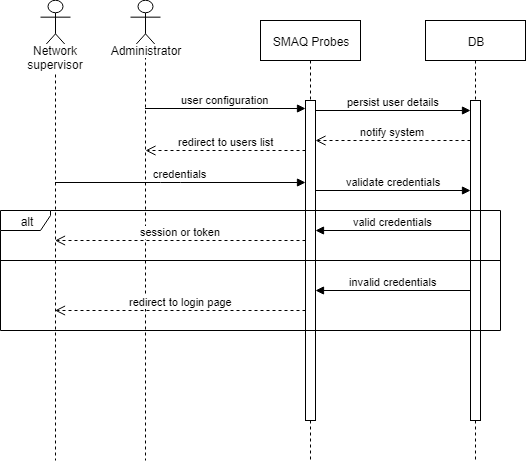

The diagram above was exported from draw.io. Its source (the exported page's mxGraphModel, read from the mxfile embedded in the PNG):
<mxGraphModel dx="840" dy="435" grid="1" gridSize="10" guides="1" tooltips="1" connect="1" arrows="1" fold="1" page="1" pageScale="1" pageWidth="827" pageHeight="1169" math="0" shadow="0">
  <root>
    <mxCell id="0" />
    <mxCell id="1" parent="0" />
    <mxCell id="aqByc05Zi8-9KhgWz1-U-2" value="SMAQ Probes" style="shape=umlLifeline;perimeter=lifelinePerimeter;whiteSpace=wrap;html=1;container=1;collapsible=0;recursiveResize=0;outlineConnect=0;" vertex="1" parent="1">
      <mxGeometry x="290" y="40" width="100" height="440" as="geometry" />
    </mxCell>
    <mxCell id="aqByc05Zi8-9KhgWz1-U-8" value="" style="html=1;points=[];perimeter=orthogonalPerimeter;" vertex="1" parent="aqByc05Zi8-9KhgWz1-U-2">
      <mxGeometry x="45" y="80" width="10" height="320" as="geometry" />
    </mxCell>
    <mxCell id="aqByc05Zi8-9KhgWz1-U-3" value="DB" style="shape=umlLifeline;perimeter=lifelinePerimeter;whiteSpace=wrap;html=1;container=1;collapsible=0;recursiveResize=0;outlineConnect=0;" vertex="1" parent="1">
      <mxGeometry x="455" y="40" width="100" height="440" as="geometry" />
    </mxCell>
    <mxCell id="aqByc05Zi8-9KhgWz1-U-9" value="" style="html=1;points=[];perimeter=orthogonalPerimeter;" vertex="1" parent="aqByc05Zi8-9KhgWz1-U-3">
      <mxGeometry x="45" y="80" width="10" height="320" as="geometry" />
    </mxCell>
    <mxCell id="aqByc05Zi8-9KhgWz1-U-5" value="Administrator" style="shape=umlLifeline;participant=umlActor;perimeter=lifelinePerimeter;whiteSpace=wrap;html=1;container=1;collapsible=0;recursiveResize=0;verticalAlign=top;spacingTop=36;labelBackgroundColor=#ffffff;outlineConnect=0;size=50;" vertex="1" parent="1">
      <mxGeometry x="160" y="20" width="30" height="460" as="geometry" />
    </mxCell>
    <mxCell id="aqByc05Zi8-9KhgWz1-U-11" value="user configuration" style="html=1;verticalAlign=bottom;endArrow=block;entryX=0;entryY=0.025;entryDx=0;entryDy=0;entryPerimeter=0;" edge="1" parent="1" source="aqByc05Zi8-9KhgWz1-U-5" target="aqByc05Zi8-9KhgWz1-U-8">
      <mxGeometry width="80" relative="1" as="geometry">
        <mxPoint x="180" y="128" as="sourcePoint" />
        <mxPoint x="330" y="127" as="targetPoint" />
        <Array as="points">
          <mxPoint x="280" y="128" />
        </Array>
      </mxGeometry>
    </mxCell>
    <mxCell id="aqByc05Zi8-9KhgWz1-U-12" value="validate credentials" style="html=1;verticalAlign=bottom;endArrow=block;" edge="1" parent="1">
      <mxGeometry width="80" relative="1" as="geometry">
        <mxPoint x="345" y="210" as="sourcePoint" />
        <mxPoint x="500" y="210" as="targetPoint" />
      </mxGeometry>
    </mxCell>
    <mxCell id="aqByc05Zi8-9KhgWz1-U-34" value="Network supervisor" style="shape=umlLifeline;participant=umlActor;perimeter=lifelinePerimeter;whiteSpace=wrap;html=1;container=1;collapsible=0;recursiveResize=0;verticalAlign=top;spacingTop=36;labelBackgroundColor=#ffffff;outlineConnect=0;size=50;" vertex="1" parent="1">
      <mxGeometry x="70" y="20" width="30" height="460" as="geometry" />
    </mxCell>
    <mxCell id="aqByc05Zi8-9KhgWz1-U-38" value="persist user details" style="html=1;verticalAlign=bottom;endArrow=block;" edge="1" parent="1">
      <mxGeometry width="80" relative="1" as="geometry">
        <mxPoint x="345" y="130" as="sourcePoint" />
        <mxPoint x="500" y="130" as="targetPoint" />
      </mxGeometry>
    </mxCell>
    <mxCell id="aqByc05Zi8-9KhgWz1-U-39" value="notify system" style="html=1;verticalAlign=bottom;endArrow=open;dashed=1;endSize=8;exitX=0;exitY=0.154;exitDx=0;exitDy=0;exitPerimeter=0;" edge="1" parent="1">
      <mxGeometry relative="1" as="geometry">
        <mxPoint x="500" y="160" as="sourcePoint" />
        <mxPoint x="345" y="160" as="targetPoint" />
        <Array as="points" />
      </mxGeometry>
    </mxCell>
    <mxCell id="aqByc05Zi8-9KhgWz1-U-46" value="credentials" style="html=1;verticalAlign=bottom;endArrow=block;entryX=0;entryY=0.256;entryDx=0;entryDy=0;entryPerimeter=0;" edge="1" parent="1" source="aqByc05Zi8-9KhgWz1-U-34" target="aqByc05Zi8-9KhgWz1-U-8">
      <mxGeometry width="80" relative="1" as="geometry">
        <mxPoint x="90" y="278" as="sourcePoint" />
        <mxPoint x="140" y="420" as="targetPoint" />
        <Array as="points">
          <mxPoint x="200" y="202" />
        </Array>
      </mxGeometry>
    </mxCell>
    <mxCell id="aqByc05Zi8-9KhgWz1-U-47" value="valid credentials" style="html=1;verticalAlign=bottom;endArrow=block;entryX=1;entryY=0.406;entryDx=0;entryDy=0;entryPerimeter=0;exitX=0;exitY=0.406;exitDx=0;exitDy=0;exitPerimeter=0;" edge="1" parent="1" source="aqByc05Zi8-9KhgWz1-U-9" target="aqByc05Zi8-9KhgWz1-U-8">
      <mxGeometry width="80" relative="1" as="geometry">
        <mxPoint x="500" y="310" as="sourcePoint" />
        <mxPoint x="350" y="310" as="targetPoint" />
      </mxGeometry>
    </mxCell>
    <mxCell id="aqByc05Zi8-9KhgWz1-U-59" value="redirect to users list" style="html=1;verticalAlign=bottom;endArrow=open;dashed=1;endSize=8;exitX=0;exitY=0.154;exitDx=0;exitDy=0;exitPerimeter=0;" edge="1" parent="1">
      <mxGeometry relative="1" as="geometry">
        <mxPoint x="335" y="170" as="sourcePoint" />
        <mxPoint x="175" y="170" as="targetPoint" />
        <Array as="points" />
      </mxGeometry>
    </mxCell>
    <mxCell id="aqByc05Zi8-9KhgWz1-U-60" value="session or token" style="html=1;verticalAlign=bottom;endArrow=open;dashed=1;endSize=8;exitX=0;exitY=0.154;exitDx=0;exitDy=0;exitPerimeter=0;" edge="1" parent="1" target="aqByc05Zi8-9KhgWz1-U-34">
      <mxGeometry relative="1" as="geometry">
        <mxPoint x="335" y="260" as="sourcePoint" />
        <mxPoint x="175" y="260" as="targetPoint" />
        <Array as="points" />
      </mxGeometry>
    </mxCell>
    <mxCell id="aqByc05Zi8-9KhgWz1-U-61" value="invalid credentials" style="html=1;verticalAlign=bottom;endArrow=block;entryX=1;entryY=0.406;entryDx=0;entryDy=0;entryPerimeter=0;exitX=0;exitY=0.406;exitDx=0;exitDy=0;exitPerimeter=0;" edge="1" parent="1">
      <mxGeometry width="80" relative="1" as="geometry">
        <mxPoint x="500" y="310" as="sourcePoint" />
        <mxPoint x="345" y="310" as="targetPoint" />
      </mxGeometry>
    </mxCell>
    <mxCell id="aqByc05Zi8-9KhgWz1-U-62" value="redirect to login page" style="html=1;verticalAlign=bottom;endArrow=open;dashed=1;endSize=8;exitX=0;exitY=0.154;exitDx=0;exitDy=0;exitPerimeter=0;" edge="1" parent="1">
      <mxGeometry relative="1" as="geometry">
        <mxPoint x="335" y="330" as="sourcePoint" />
        <mxPoint x="84.5" y="330" as="targetPoint" />
        <Array as="points" />
      </mxGeometry>
    </mxCell>
    <mxCell id="aqByc05Zi8-9KhgWz1-U-63" value="alt" style="shape=umlFrame;whiteSpace=wrap;html=1;width=50;height=20;" vertex="1" parent="1">
      <mxGeometry x="30" y="230" width="500" height="120" as="geometry" />
    </mxCell>
    <mxCell id="aqByc05Zi8-9KhgWz1-U-64" value="" style="line;strokeWidth=1;fillColor=none;align=left;verticalAlign=middle;spacingTop=-1;spacingLeft=3;spacingRight=3;rotatable=0;labelPosition=right;points=[];portConstraint=eastwest;" vertex="1" parent="1">
      <mxGeometry x="30" y="276" width="500" height="8" as="geometry" />
    </mxCell>
  </root>
</mxGraphModel>